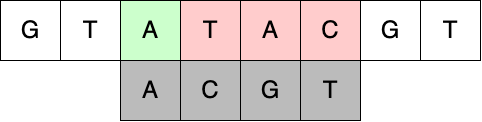

The diagram above was exported from draw.io. Its source (the exported page's mxGraphModel, read from the mxfile embedded in the PNG):
<mxGraphModel dx="2285" dy="1253" grid="1" gridSize="10" guides="1" tooltips="1" connect="1" arrows="1" fold="1" page="1" pageScale="1" pageWidth="827" pageHeight="1169" math="0" shadow="0">
  <root>
    <mxCell id="0" />
    <mxCell id="1" parent="0" />
    <mxCell id="8Wkf9rd2qVDIirFCYiho-1" value="&lt;font style=&quot;font-size: 24px;&quot;&gt;G&lt;/font&gt;" style="whiteSpace=wrap;html=1;aspect=fixed;fillColor=#FFFFFF;" vertex="1" parent="1">
      <mxGeometry x="40" y="540" width="60" height="60" as="geometry" />
    </mxCell>
    <mxCell id="8Wkf9rd2qVDIirFCYiho-2" value="&lt;font style=&quot;font-size: 24px;&quot;&gt;T&lt;/font&gt;" style="whiteSpace=wrap;html=1;aspect=fixed;fillColor=#FFFFFF;" vertex="1" parent="1">
      <mxGeometry x="100" y="540" width="60" height="60" as="geometry" />
    </mxCell>
    <mxCell id="8Wkf9rd2qVDIirFCYiho-3" value="&lt;font style=&quot;font-size: 24px;&quot;&gt;A&lt;/font&gt;" style="whiteSpace=wrap;html=1;aspect=fixed;fillColor=#CCFFCC;" vertex="1" parent="1">
      <mxGeometry x="160" y="540" width="60" height="60" as="geometry" />
    </mxCell>
    <mxCell id="8Wkf9rd2qVDIirFCYiho-4" value="&lt;font style=&quot;font-size: 24px;&quot;&gt;T&lt;/font&gt;" style="whiteSpace=wrap;html=1;aspect=fixed;fillColor=#FFCCCC;" vertex="1" parent="1">
      <mxGeometry x="220" y="540" width="60" height="60" as="geometry" />
    </mxCell>
    <mxCell id="8Wkf9rd2qVDIirFCYiho-5" value="&lt;font style=&quot;font-size: 24px;&quot;&gt;A&lt;/font&gt;" style="whiteSpace=wrap;html=1;aspect=fixed;fillColor=#FFCCCC;" vertex="1" parent="1">
      <mxGeometry x="280" y="540" width="60" height="60" as="geometry" />
    </mxCell>
    <mxCell id="8Wkf9rd2qVDIirFCYiho-6" value="&lt;font style=&quot;font-size: 24px;&quot;&gt;C&lt;/font&gt;" style="whiteSpace=wrap;html=1;aspect=fixed;fillColor=#FFCCCC;" vertex="1" parent="1">
      <mxGeometry x="340" y="540" width="60" height="60" as="geometry" />
    </mxCell>
    <mxCell id="8Wkf9rd2qVDIirFCYiho-7" value="&lt;font style=&quot;font-size: 24px;&quot;&gt;G&lt;/font&gt;" style="whiteSpace=wrap;html=1;aspect=fixed;" vertex="1" parent="1">
      <mxGeometry x="400" y="540" width="60" height="60" as="geometry" />
    </mxCell>
    <mxCell id="8Wkf9rd2qVDIirFCYiho-8" value="&lt;font style=&quot;font-size: 24px;&quot;&gt;T&lt;/font&gt;" style="whiteSpace=wrap;html=1;aspect=fixed;" vertex="1" parent="1">
      <mxGeometry x="460" y="540" width="60" height="60" as="geometry" />
    </mxCell>
    <mxCell id="8Wkf9rd2qVDIirFCYiho-9" value="&lt;font style=&quot;font-size: 24px;&quot;&gt;A&lt;/font&gt;" style="whiteSpace=wrap;html=1;aspect=fixed;fillColor=#BBBBBB;" vertex="1" parent="1">
      <mxGeometry x="160" y="600" width="60" height="60" as="geometry" />
    </mxCell>
    <mxCell id="8Wkf9rd2qVDIirFCYiho-10" value="&lt;font style=&quot;font-size: 24px;&quot;&gt;C&lt;/font&gt;" style="whiteSpace=wrap;html=1;aspect=fixed;fillColor=#BBBBBB;" vertex="1" parent="1">
      <mxGeometry x="220" y="600" width="60" height="60" as="geometry" />
    </mxCell>
    <mxCell id="8Wkf9rd2qVDIirFCYiho-11" value="&lt;font style=&quot;font-size: 24px;&quot;&gt;G&lt;/font&gt;" style="whiteSpace=wrap;html=1;aspect=fixed;fillColor=#BBBBBB;" vertex="1" parent="1">
      <mxGeometry x="280" y="600" width="60" height="60" as="geometry" />
    </mxCell>
    <mxCell id="8Wkf9rd2qVDIirFCYiho-12" value="&lt;font style=&quot;font-size: 24px;&quot;&gt;T&lt;/font&gt;" style="whiteSpace=wrap;html=1;aspect=fixed;fillColor=#BBBBBB;" vertex="1" parent="1">
      <mxGeometry x="340" y="600" width="60" height="60" as="geometry" />
    </mxCell>
  </root>
</mxGraphModel>